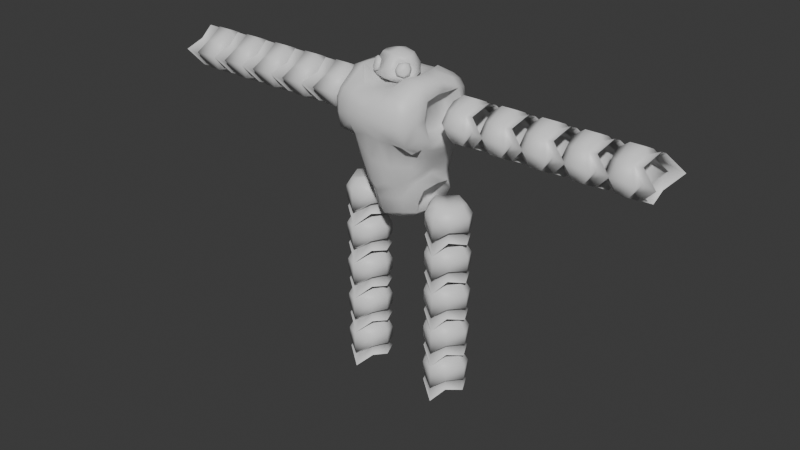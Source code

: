 # Source: Player.blend  (saved by Blender 4.2.66; exported with 4.5.12 LTS)
import bpy
from mathutils import Matrix  # noqa: F401  (used for matrix-valued properties, if any)

bpy.ops.wm.read_factory_settings(use_empty=True)
scene = bpy.context.scene
scene.name = 'Scene'

# ---- collections
col_collection = bpy.data.collections.new('Collection'); scene.collection.children.link(col_collection)

# ---- materials (node trees are filled in below, after node groups)
mat_material = bpy.data.materials.new('Material')
mat_material.alpha_threshold = 0.0
mat_material.roughness = 0.5
mat_material.line_color = (0.0, 0.0, 0.0, 1.0)

# ---- material node trees
mat_material.use_nodes = True; mat_material.node_tree.nodes.clear()
_N = mat_material.node_tree.nodes; _L = mat_material.node_tree.links
n0 = _N.new('ShaderNodeOutputMaterial'); n0.name = 'Material Output'; n0.location = (300, 300)
n1 = _N.new('ShaderNodeBsdfPrincipled'); n1.name = 'Principled BSDF'; n1.location = (10, 300)
n1.inputs[3].default_value = 1.45
_L.new(n1.outputs[0], n0.inputs[0])
n0.is_active_output = True

# ---- world
world_world = bpy.data.worlds.new('World'); scene.world = world_world
world_world.use_nodes = True; world_world.node_tree.nodes.clear()
_N = world_world.node_tree.nodes; _L = world_world.node_tree.links
n0 = _N.new('ShaderNodeOutputWorld'); n0.name = 'World Output'; n0.location = (300, 300)
n1 = _N.new('ShaderNodeBackground'); n1.name = 'Background'; n1.location = (10, 300)
n1.inputs[0].default_value = (0.05088, 0.05088, 0.05088, 1.0)
_L.new(n1.outputs[0], n0.inputs[0])
n0.is_active_output = True
world_world.color = (0.05088, 0.05088, 0.05088)
world_world.sun_shadow_jitter_overblur = 0.0

# ---- meshes
me_cube = bpy.data.meshes.new('Cube')
me_cube.from_pydata([(0.8231, 0.9482, 0.9828), (0.6908, 1.029, -1.549), (0.7424, -1.073, 0.8296), (0.82, 1.255, 0.7606), (0.9786, -0.9847, -0.2582), (1.017, 1.081, -0.1503), (0.0, 0.8164, -2.535), (0.2816, -0.8241, -1.374), (0.0, 0.998, 0.9638), (1.22, 0.1186, 0.8795), (1.188, 0.08518, -0.3198), (0.7489, 0.2367, -1.364), (0.0, -0.01963, -2.63), (1.027, 0.8549, -0.6374), (1.025, 1.196, 0.2384), (1.17, -0.5241, 0.2956), (1.002, 0.1159, 0.2598), (1.009, -1.059, 0.1647), (0.9405, 0.121, 0.6706), (0.9389, 0.1177, -0.1521), (0.8601, -1.153, 0.5344), (0.0, -1.351, 0.1943), (0.7056, -1.146, -0.09227), (0.0, -1.305, 0.5668), (0.0, -0.9214, -1.489), (0.6157, 1.08, -1.539), (0.0, 1.255, -5.153e-09), (0.8398, 1.26, 0.003208), (0.0, 1.185, -2.216), (0.0, 1.298, 0.7538), (0.474, 0.9778, 0.9832), (0.4373, 0.8596, -2.369), (0.4974, -0.00968, 0.9678), (0.424, -0.009294, -2.487), (0.4444, 1.264, 0.7602), (0.2575, 1.117, -2.197), (0.439, 1.287, -0.0005027), (1.16, -0.4315, 0.7317), (1.201, -0.3931, -0.2148), (0.0, -0.5742, -2.335), (0.0, -0.5119, 0.9609), (0.9492, -0.1558, -0.7913), (0.9181, -0.2765, 0.6399), (0.92, -0.2662, -0.1132), (0.4022, -0.3802, 0.9672), (0.3749, -0.3681, -2.285), (0.7871, 0.7773, -1.459), (1.223, 0.6233, 0.784), (1.268, 0.6007, -0.2448), (0.0, 0.336, -2.687), (0.0, 0.4466, 0.9404), (0.9238, 0.4951, 0.6361), (0.9222, 0.4952, -0.1247), (0.439, 0.3068, -2.533), (0.3537, 0.3235, 0.9662), (0.0, 0.0, 0.7933), (0.3418, 0.002702, 0.8203), (0.0, -0.2923, 0.8246), (0.281, -0.2324, 0.8138), (0.0, 0.2842, 0.8253), (0.2569, 0.2303, 0.8378), (0.6259, -0.7082, -0.4371), (0.9986, 0.08994, -0.8507), (0.533, -1.012, -0.2608), (0.0, -1.219, -0.08681), (0.8018, 1.13, -0.466), (0.0, 1.19, -0.4163), (0.4518, 1.166, -0.4048), (0.9145, -0.3283, -0.7496), (0.9958, 0.5393, -0.8353), (0.0, -1.325, 0.4044), (0.8318, -1.198, 0.2335), (0.0, 1.356, 0.3914), (0.8252, 1.354, 0.3978), (0.4253, 1.364, 0.3888), (0.9364, -0.2993, 0.2667), (1.296, 0.712, 0.2832), (0.9435, 0.5287, 0.2599), (0.0, 0.7134, 0.9966), (0.7086, 0.3583, 1.196), (0.3667, 0.6491, 1.011), (0.7993, 0.005012, 1.214), (0.3603, -0.821, 0.9295), (0.776, -0.3556, 1.222), (0.6417, -0.6012, 1.213), (0.6144, 0.6229, 1.199), (1.116, -0.6851, -0.141), (1.133, -0.8064, 0.2793), (1.093, -0.33, 1.101), (1.232, 0.8708, 0.3324), (1.181, 0.804, 0.7714), (1.113, 0.08747, 1.089), (1.224, 0.8319, -0.138), (1.149, 0.1081, -0.5759), (1.136, 0.4956, 1.074), (1.122, -0.7178, 0.6841), (1.152, 0.5343, -0.5567), (1.139, -0.3247, -0.5001), (1.103, -0.5398, -0.4035), (1.141, 0.7577, -0.4676), (1.109, 0.6465, 1.01), (1.012, -0.5229, 1.033), (0.9759, -0.9591, 0.7547), (1.025, -1.043, 0.5185), (1.042, 1.101, 0.6494), (1.017, 0.897, 0.9042), (0.0, -0.931, 0.9118), (0.0, -1.222, 0.73), (0.4185, -1.292, 0.1011), (0.4659, -1.282, 0.3568), (0.4774, -1.235, 0.5828), (0.4343, -1.129, 0.7995), (0.3311, -1.184, -0.1804), (0.7087, -0.2133, -1.47), (0.6153, -0.4169, -1.393), (0.7703, -0.5007, -0.6353), (1.052, -0.6722, -0.4433), (0.0, 1.193, -1.472), (0.3309, 1.188, -1.483), (0.9402, 0.2918, -1.574), (0.5912, 0.3135, -2.402), (0.7152, -0.1643, -1.981), (0.6203, 0.3217, -1.947), (0.6892, 0.3123, -1.643), (0.4646, 0.341, -2.217), (0.8311, -0.1113, -1.672), (0.605, -0.04831, -2.343), (0.6455, 0.01733, -1.667), (0.443, 0.05346, -2.192), (0.9416, 0.6725, -1.631), (0.7338, 0.7879, -2.266), (0.6867, 0.5937, -1.655), (0.4791, 0.6227, -2.185), (0.5559, 0.01367, -1.933), (0.8817, 0.8505, -1.905), (0.6, 0.6324, -1.922), (0.846, 0.9116, -1.151), (0.596, -0.6528, -0.9466), (0.7728, -0.3041, -1.136), (0.8571, 0.1731, -1.141), (0.443, -0.8828, -0.9003), (0.0, -1.072, -0.7838), (0.7179, 1.083, -1.057), (0.8776, 0.6741, -1.189), (0.2808, -1.014, -0.8195), (0.8462, -0.09042, -1.167), (0.7391, -0.4611, -0.966), (0.0, 1.192, -1.014), (0.3812, 1.18, -1.017), (0.4141, 0.9977, -2.299), (0.0, 1.024, -2.413), (0.0, -0.7512, -1.868), (0.3937, -0.424, -1.875), (0.0, -0.2969, -2.482), (0.3275, -0.1774, -2.466), (0.0, -0.8346, -1.648), (0.3995, -0.6829, -1.512)], [], [(61, 4, 22, 63), (145, 138, 114, 113), (38, 10, 19, 43), (136, 1, 25, 142), (14, 5, 27, 73), (108, 22, 71, 109), (44, 40, 106, 82), (44, 32, 56, 58), (47, 9, 18, 51), (129, 119, 123, 131), (69, 96, 93, 62), (19, 16, 75, 43), (77, 51, 18, 16), (4, 86, 87, 17), (15, 75, 42, 37), (76, 47, 51, 77), (109, 71, 20, 110), (102, 2, 20, 103), (74, 34, 3, 73), (67, 36, 27, 65), (149, 150, 28, 35), (30, 0, 3, 34), (8, 30, 34, 29), (124, 122, 133, 128), (66, 26, 36, 67), (72, 29, 34, 74), (110, 20, 2, 111), (49, 53, 33, 12), (47, 94, 91, 9), (37, 88, 101, 95), (20, 71, 17, 103), (153, 154, 45, 39), (9, 91, 88, 37), (9, 37, 42, 18), (16, 18, 42, 75), (32, 54, 60, 56), (139, 145, 113, 11), (62, 93, 97, 41), (3, 0, 105, 104), (6, 31, 53, 49), (10, 48, 52, 19), (13, 99, 96, 69), (126, 120, 124, 128), (14, 89, 92, 5), (30, 8, 78, 80), (60, 59, 55, 56), (56, 55, 57, 58), (40, 44, 58, 57), (54, 50, 59, 60), (136, 13, 69, 143), (146, 138, 68, 115), (28, 117, 118, 35), (135, 131, 123, 122), (143, 69, 62, 139), (5, 13, 65, 27), (137, 61, 63, 140), (41, 97, 98, 68), (26, 72, 74, 36), (36, 74, 73, 27), (4, 17, 71, 22), (48, 76, 77, 52), (38, 43, 75, 15), (52, 77, 16, 19), (73, 3, 104, 14), (79, 85, 80, 54), (81, 79, 54, 32), (83, 81, 32, 44), (80, 78, 50, 54), (82, 84, 83, 44), (101, 84, 2, 102), (85, 0, 30, 80), (90, 100, 94, 47), (93, 96, 48, 10), (88, 91, 81, 83), (95, 87, 15, 37), (89, 90, 47, 76), (96, 99, 92, 48), (87, 86, 38, 15), (92, 89, 76, 48), (91, 94, 79, 81), (97, 93, 10, 38), (99, 13, 5, 92), (100, 85, 79, 94), (84, 101, 88, 83), (103, 95, 101, 102), (87, 95, 103, 17), (23, 110, 111, 107), (104, 105, 100, 90), (14, 104, 90, 89), (105, 0, 85, 100), (70, 109, 110, 23), (21, 108, 109, 70), (2, 84, 82, 111), (106, 107, 111, 82), (144, 141, 24, 7), (112, 108, 21, 64), (63, 22, 108, 112), (140, 63, 112, 144), (86, 98, 97, 38), (115, 68, 98, 116), (61, 115, 116, 4), (137, 146, 115, 61), (4, 116, 98, 86), (45, 152, 151, 39), (142, 148, 67, 65), (148, 147, 66, 67), (121, 133, 127, 125), (134, 129, 131, 135), (119, 125, 127, 123), (122, 123, 127, 133), (120, 130, 132, 124), (130, 134, 135, 132), (126, 128, 133, 121), (132, 135, 122, 124), (11, 119, 129, 46), (113, 125, 119, 11), (46, 129, 134, 1), (118, 117, 147, 148), (25, 118, 148, 142), (140, 156, 114, 137), (156, 140, 144, 7), (112, 64, 141, 144), (46, 143, 139, 11), (114, 138, 146, 137), (1, 136, 143, 46), (62, 41, 145, 139), (13, 136, 142, 65), (41, 68, 138, 145), (120, 53, 31, 130), (134, 130, 31, 1), (33, 53, 120, 126), (31, 6, 150, 149), (25, 1, 31, 149), (35, 118, 25, 149), (121, 152, 45, 126), (151, 152, 156, 155), (12, 33, 154, 153), (45, 154, 33, 126), (121, 125, 113, 152), (114, 156, 152, 113), (155, 156, 7, 24)])
me_cube.polygons.foreach_set('use_smooth', [True] * 141)
_uv = me_cube.uv_layers.new(name='UVMap')
_uv.uv.foreach_set('vector', [0.4375, 0.75, 0.5, 0.75, 0.5, 0.75, 0.4375, 0.75, 0.4375, 0.6617, 0.4375, 0.6875, 0.4375, 0.6875, 0.4375, 0.6617, 0.5, 0.6875, 0.5, 0.625, 0.5, 0.625, 0.5, 0.6875, 0.4021, 0.5, 0.375, 0.5, 0.375, 0.5, 0.4021, 0.5, 0.5625, 0.5, 0.5, 0.5, 0.5, 0.5, 0.5625, 0.5, 0.25, 0.375, 0.5, 0.75, 0.5625, 0.75, 0.2812, 0.375, 0.6875, 0.6875, 0.75, 0.6875, 0.75, 0.7339, 0.6875, 0.7145, 0.6875, 0.6875, 0.6875, 0.625, 0.6875, 0.625, 0.6875, 0.6875, 0.625, 0.5625, 0.625, 0.625, 0.625, 0.625, 0.625, 0.5625, 0.625, 0.5625, 0.625, 0.625, 0.625, 0.625, 0.625, 0.5625, 0.4375, 0.5625, 0.477, 0.5625, 0.4755, 0.625, 0.4375, 0.625, 0.5, 0.625, 0.5625, 0.625, 0.5625, 0.6875, 0.5, 0.6875, 0.5625, 0.5625, 0.625, 0.5625, 0.625, 0.625, 0.5625, 0.625, 0.5, 0.75, 0.5, 0.7138, 0.5625, 0.7167, 0.5625, 0.75, 0.5625, 0.6875, 0.5625, 0.6875, 0.625, 0.6875, 0.625, 0.6875, 0.5625, 0.5625, 0.625, 0.5625, 0.625, 0.5625, 0.5625, 0.5625, 0.2812, 0.375, 0.5625, 0.75, 0.0, 0.0, 0.0, 0.0, 0.632, 0.7001, 0.6662, 0.6983, 0.0, 0.0, 0.0, 0.0, 0.5625, 0.4375, 0.625, 0.4375, 0.625, 0.5, 0.5625, 0.5, 0.4375, 0.4375, 0.5, 0.4375, 0.5, 0.5, 0.4375, 0.5, 0.3125, 0.5, 0.25, 0.5, 0.25, 0.5, 0.3125, 0.5, 0.6875, 0.5, 0.625, 0.5, 0.625, 0.5, 0.6875, 0.5, 0.75, 0.5, 0.6875, 0.5, 0.6875, 0.5, 0.75, 0.5, 0.5, 0.625, 0.5625, 0.625, 0.5625, 0.6875, 0.5, 0.6875, 0.4375, 0.375, 0.5, 0.375, 0.5, 0.4375, 0.4375, 0.4375, 0.5625, 0.375, 0.625, 0.375, 0.625, 0.4375, 0.5625, 0.4375, 0.0, 0.0, 0.0, 0.0, 0.6662, 0.6983, 0.3331, 0.3491, 0.25, 0.5625, 0.3125, 0.5625, 0.3125, 0.625, 0.25, 0.625, 0.625, 0.5625, 0.6437, 0.5625, 0.6367, 0.625, 0.625, 0.625, 0.625, 0.6875, 0.6379, 0.6875, 0.632, 0.7001, 0.625, 0.7152, 0.0, 0.0, 0.5625, 0.75, 0.5625, 0.75, 0.0, 0.0, 0.25, 0.6562, 0.3125, 0.6562, 0.3125, 0.6875, 0.25, 0.6875, 0.625, 0.625, 0.6367, 0.625, 0.6379, 0.6875, 0.625, 0.6875, 0.625, 0.625, 0.625, 0.6875, 0.625, 0.6875, 0.625, 0.625, 0.5625, 0.625, 0.625, 0.625, 0.625, 0.6875, 0.5625, 0.6875, 0.6875, 0.625, 0.6875, 0.5625, 0.6875, 0.5625, 0.6875, 0.625, 0.4021, 0.625, 0.4375, 0.6617, 0.4375, 0.6617, 0.375, 0.625, 0.4375, 0.625, 0.4755, 0.625, 0.4753, 0.6875, 0.4375, 0.6617, 0.625, 0.5, 0.625, 0.5, 0.6301, 0.5393, 0.625, 0.5302, 0.25, 0.5, 0.3125, 0.5, 0.3125, 0.5625, 0.25, 0.5625, 0.5, 0.625, 0.5, 0.5625, 0.5, 0.5625, 0.5, 0.625, 0.4375, 0.5, 0.4881, 0.5482, 0.477, 0.5625, 0.4375, 0.5625, 0.5, 0.6875, 0.5, 0.625, 0.5, 0.625, 0.5, 0.6875, 0.5625, 0.5, 0.5625, 0.5313, 0.5, 0.5329, 0.5, 0.5, 0.6875, 0.5, 0.75, 0.5, 0.75, 0.5329, 0.6875, 0.533, 0.6875, 0.5625, 0.75, 0.5625, 0.75, 0.625, 0.6875, 0.625, 0.6875, 0.625, 0.75, 0.625, 0.75, 0.6875, 0.6875, 0.6875, 0.75, 0.6875, 0.6875, 0.6875, 0.6875, 0.6875, 0.75, 0.6875, 0.6875, 0.5625, 0.75, 0.5625, 0.75, 0.5625, 0.6875, 0.5625, 0.4021, 0.5, 0.4375, 0.5, 0.4375, 0.5625, 0.4021, 0.5625, 0.4198, 0.7187, 0.4375, 0.6875, 0.4375, 0.6875, 0.4375, 0.7187, 0.375, 0.375, 0.4239, 0.375, 0.4227, 0.4375, 0.375, 0.4375, 0.5625, 0.5625, 0.625, 0.5625, 0.625, 0.625, 0.5625, 0.625, 0.4021, 0.5625, 0.4375, 0.5625, 0.4375, 0.625, 0.4021, 0.625, 0.5, 0.5, 0.4375, 0.5, 0.4375, 0.5, 0.5, 0.5, 0.4021, 0.75, 0.4375, 0.75, 0.4375, 0.75, 0.4021, 0.75, 0.4375, 0.6617, 0.4753, 0.6875, 0.0, 0.0, 0.4375, 0.6875, 0.5, 0.375, 0.5625, 0.375, 0.5625, 0.4375, 0.5, 0.4375, 0.5, 0.4375, 0.5625, 0.4375, 0.5625, 0.5, 0.5, 0.5, 0.5, 0.75, 0.5625, 0.75, 0.5625, 0.75, 0.5, 0.75, 0.5, 0.5625, 0.5625, 0.5625, 0.5625, 0.5625, 0.5, 0.5625, 0.5, 0.6875, 0.5, 0.6875, 0.5625, 0.6875, 0.5625, 0.6875, 0.5, 0.5625, 0.5625, 0.5625, 0.5625, 0.625, 0.5, 0.625, 0.5625, 0.5, 0.625, 0.5, 0.625, 0.5302, 0.5625, 0.5, 0.6556, 0.5625, 0.6721, 0.5473, 0.6875, 0.533, 0.6875, 0.5625, 0.6486, 0.625, 0.6556, 0.5625, 0.6875, 0.5625, 0.6875, 0.625, 0.6521, 0.6875, 0.6486, 0.625, 0.6875, 0.625, 0.6875, 0.6875, 0.6875, 0.533, 0.75, 0.5329, 0.75, 0.5625, 0.6875, 0.5625, 0.6875, 0.7145, 0.6662, 0.6983, 0.6521, 0.6875, 0.6875, 0.6875, 0.632, 0.7001, 0.6662, 0.6983, 0.6662, 0.6983, 0.632, 0.7001, 0.6721, 0.5473, 0.625, 0.5, 0.6875, 0.5, 0.6875, 0.533, 0.625, 0.5316, 0.6348, 0.5479, 0.6437, 0.5625, 0.625, 0.5625, 0.4755, 0.625, 0.477, 0.5625, 0.5, 0.5625, 0.5, 0.625, 0.6379, 0.6875, 0.6367, 0.625, 0.6486, 0.625, 0.6521, 0.6875, 0.625, 0.7152, 0.5625, 0.7167, 0.5625, 0.6875, 0.625, 0.6875, 0.5625, 0.5313, 0.625, 0.5316, 0.625, 0.5625, 0.5625, 0.5625, 0.477, 0.5625, 0.4881, 0.5482, 0.5, 0.5329, 0.5, 0.5625, 0.5625, 0.7167, 0.5, 0.7138, 0.5, 0.6875, 0.5625, 0.6875, 0.5, 0.5329, 0.5625, 0.5313, 0.5625, 0.5625, 0.5, 0.5625, 0.6367, 0.625, 0.6437, 0.5625, 0.6556, 0.5625, 0.6486, 0.625, 0.4753, 0.6875, 0.4755, 0.625, 0.5, 0.625, 0.5, 0.6875, 0.4881, 0.5482, 0.4375, 0.5, 0.5, 0.5, 0.5, 0.5329, 0.6348, 0.5479, 0.6721, 0.5473, 0.6556, 0.5625, 0.6437, 0.5625, 0.6662, 0.6983, 0.632, 0.7001, 0.6379, 0.6875, 0.6521, 0.6875, 0.0, 0.0, 0.625, 0.7152, 0.632, 0.7001, 0.632, 0.7001, 0.5625, 0.7167, 0.625, 0.7152, 0.0, 0.0, 0.5625, 0.75, 0.0, 0.0, 0.0, 0.0, 0.3331, 0.3491, 0.0, 0.0, 0.625, 0.5302, 0.6301, 0.5393, 0.6348, 0.5479, 0.625, 0.5316, 0.5625, 0.5, 0.625, 0.5302, 0.625, 0.5316, 0.5625, 0.5313, 0.6301, 0.5393, 0.625, 0.5, 0.6721, 0.5473, 0.6348, 0.5479, 0.0, 0.0, 0.2812, 0.375, 0.0, 0.0, 0.0, 0.0, 0.0, 0.0, 0.25, 0.375, 0.2812, 0.375, 0.0, 0.0, 0.6662, 0.6983, 0.6662, 0.6983, 0.6875, 0.7145, 0.3331, 0.3491, 0.75, 0.7339, 0.0, 0.0, 0.3331, 0.3491, 0.6875, 0.7145, 0.0, 0.0, 0.0, 0.0, 0.0, 0.0, 0.0, 0.0, 0.0, 0.0, 0.25, 0.375, 0.0, 0.0, 0.0, 0.0, 0.4375, 0.75, 0.5, 0.75, 0.25, 0.375, 0.0, 0.0, 0.4021, 0.75, 0.4375, 0.75, 0.0, 0.0, 0.0, 0.0, 0.5, 0.7138, 0.0, 0.0, 0.4753, 0.6875, 0.5, 0.6875, 0.4375, 0.7187, 0.4375, 0.6875, 0.0, 0.0, 0.25, 0.375, 0.4375, 0.75, 0.4375, 0.7187, 0.25, 0.375, 0.5, 0.75, 0.4021, 0.75, 0.4198, 0.7187, 0.4375, 0.7187, 0.4375, 0.75, 0.5, 0.75, 0.25, 0.375, 0.0, 0.0, 0.5, 0.7138, 0.3125, 0.6875, 0.3433, 0.7183, 0.1353, 0.3721, 0.25, 0.6875, 0.4021, 0.5, 0.4291, 0.4375, 0.4375, 0.4375, 0.4375, 0.5, 0.4291, 0.4375, 0.4298, 0.375, 0.4375, 0.375, 0.4375, 0.4375, 0.5625, 0.6875, 0.5625, 0.6875, 0.625, 0.6875, 0.625, 0.6875, 0.5625, 0.5625, 0.625, 0.5625, 0.625, 0.5625, 0.5625, 0.5625, 0.625, 0.625, 0.625, 0.6875, 0.625, 0.6875, 0.625, 0.625, 0.5625, 0.625, 0.625, 0.625, 0.625, 0.6875, 0.5625, 0.6875, 0.5, 0.625, 0.5, 0.5625, 0.5, 0.5625, 0.5, 0.625, 0.5, 0.5625, 0.5625, 0.5625, 0.5625, 0.5625, 0.5, 0.5625, 0.5, 0.6875, 0.5, 0.6875, 0.5625, 0.6875, 0.5625, 0.6875, 0.5, 0.5625, 0.5625, 0.5625, 0.5625, 0.625, 0.5, 0.625, 0.375, 0.625, 0.625, 0.625, 0.625, 0.5625, 0.375, 0.5625, 0.4375, 0.6617, 0.625, 0.6875, 0.625, 0.625, 0.375, 0.625, 0.375, 0.5625, 0.625, 0.5625, 0.5625, 0.5625, 0.375, 0.5, 0.4227, 0.4375, 0.4239, 0.375, 0.4298, 0.375, 0.4291, 0.4375, 0.375, 0.5, 0.4227, 0.4375, 0.4291, 0.4375, 0.4021, 0.5, 0.4021, 0.75, 0.3667, 0.7417, 0.4375, 0.6875, 0.4021, 0.75, 0.3667, 0.7417, 0.4021, 0.75, 0.0, 0.0, 0.0, 0.0, 0.0, 0.0, 0.0, 0.0, 0.0, 0.0, 0.0, 0.0, 0.375, 0.5625, 0.4021, 0.5625, 0.4021, 0.625, 0.375, 0.625, 0.4375, 0.6875, 0.4375, 0.6875, 0.4198, 0.7187, 0.4021, 0.75, 0.375, 0.5, 0.4021, 0.5, 0.4021, 0.5625, 0.375, 0.5625, 0.4375, 0.625, 0.4375, 0.6617, 0.4375, 0.6617, 0.4021, 0.625, 0.4375, 0.5, 0.4021, 0.5, 0.4021, 0.5, 0.4375, 0.5, 0.4375, 0.6617, 0.4375, 0.6875, 0.4375, 0.6875, 0.4375, 0.6617, 0.5, 0.625, 0.3125, 0.5625, 0.3125, 0.5, 0.5, 0.5625, 0.5625, 0.5625, 0.5, 0.5625, 0.0, 0.0, 0.375, 0.5, 0.3125, 0.625, 0.3125, 0.5625, 0.5, 0.625, 0.5, 0.6875, 0.3125, 0.5, 0.25, 0.5, 0.25, 0.5, 0.3125, 0.5, 0.375, 0.5, 0.375, 0.5, 0.3125, 0.5, 0.3125, 0.5, 0.375, 0.4375, 0.4227, 0.4375, 0.375, 0.5, 0.3125, 0.5, 0.5625, 0.6875, 0.3433, 0.7183, 0.3125, 0.6875, 0.5, 0.6875, 0.1353, 0.3721, 0.3433, 0.7183, 0.3667, 0.7417, 0.08124, 0.2234, 0.25, 0.625, 0.3125, 0.625, 0.3125, 0.6562, 0.25, 0.6562, 0.3125, 0.6875, 0.3125, 0.6562, 0.3125, 0.625, 0.5, 0.6875, 0.5625, 0.6875, 0.625, 0.6875, 0.4375, 0.6617, 0.3433, 0.7183, 0.4375, 0.6875, 0.3667, 0.7417, 0.3433, 0.7183, 0.4375, 0.6617, 0.08124, 0.2234, 0.3667, 0.7417, 0.0, 0.0, 0.0, 0.0])
me_cube.materials.append(mat_material)
me_cube.use_mirror_vertex_groups = False
me_cube.update()
me_cube_001 = bpy.data.meshes.new('Cube.001')
me_cube_001.from_pydata([(1.748, 0.1186, 0.8795), (1.716, 0.08518, -0.3198), (1.698, -0.5241, 0.2956), (1.53, 0.1159, 0.2598), (1.468, 0.121, 0.6706), (1.467, 0.1177, -0.1521), (1.741, -0.3322, 0.6446), (1.775, -0.301, -0.1258), (1.545, -0.206, 0.5699), (1.546, -0.1977, -0.04311), (1.793, 0.5264, 0.6872), (1.829, 0.508, -0.1502), (1.549, 0.422, 0.5668), (1.548, 0.4221, -0.05245), (1.464, -0.2993, 0.2667), (1.823, 0.712, 0.2832), (1.471, 0.5287, 0.2599), (2.105, 0.1186, 0.8795), (2.073, 0.08518, -0.3198), (2.31, -0.5241, 0.2956), (2.032, -0.3322, 0.6446), (2.066, -0.301, -0.1258), (2.084, 0.5264, 0.6872), (2.12, 0.508, -0.1502), (2.422, 0.712, 0.2832), (2.153, 0.1133, 0.7166), (2.13, 0.08887, -0.1599), (2.371, -0.3564, 0.2898), (2.084, -0.216, 0.5444), (2.109, -0.1932, -0.01865), (2.122, 0.4115, 0.5756), (2.149, 0.3981, -0.03648), (2.45, 0.547, 0.2808), (2.455, 0.1179, 0.8583), (2.424, 0.08566, -0.299), (2.736, -0.5023, 0.2948), (2.319, -0.3171, 0.6316), (2.351, -0.287, -0.1119), (2.368, 0.5115, 0.6727), (2.403, 0.4937, -0.1354), (2.769, 0.6905, 0.2828)], [], [(7, 1, 5, 9), (10, 0, 4, 12), (5, 3, 14, 9), (16, 12, 4, 3), (2, 14, 8, 6), (15, 10, 12, 16), (0, 6, 8, 4), (3, 4, 8, 14), (1, 11, 13, 5), (11, 15, 16, 13), (7, 9, 14, 2), (13, 16, 3, 5), (11, 1, 18, 23), (6, 0, 17, 20), (2, 6, 20, 19), (10, 15, 24, 22), (15, 11, 23, 24), (1, 7, 21, 18), (0, 10, 22, 17), (7, 2, 19, 21), (22, 24, 32, 30), (20, 17, 25, 28), (19, 20, 28, 27), (17, 22, 30, 25), (24, 23, 31, 32), (18, 21, 29, 26), (21, 19, 27, 29), (23, 18, 26, 31), (31, 26, 34, 39), (30, 32, 40, 38), (28, 25, 33, 36), (27, 28, 36, 35), (25, 30, 38, 33), (32, 31, 39, 40), (26, 29, 37, 34), (29, 27, 35, 37)])
me_cube_001.polygons.foreach_set('use_smooth', [True] * 36)
_uv = me_cube_001.uv_layers.new(name='UVMap')
_uv.uv.foreach_set('vector', [0.5, 0.6875, 0.5, 0.625, 0.5, 0.625, 0.5, 0.6875, 0.625, 0.5625, 0.625, 0.625, 0.625, 0.625, 0.625, 0.5625, 0.5, 0.625, 0.5625, 0.625, 0.5625, 0.6875, 0.5, 0.6875, 0.5625, 0.5625, 0.625, 0.5625, 0.625, 0.625, 0.5625, 0.625, 0.5625, 0.6875, 0.5625, 0.6875, 0.625, 0.6875, 0.625, 0.6875, 0.5625, 0.5625, 0.625, 0.5625, 0.625, 0.5625, 0.5625, 0.5625, 0.625, 0.625, 0.625, 0.6875, 0.625, 0.6875, 0.625, 0.625, 0.5625, 0.625, 0.625, 0.625, 0.625, 0.6875, 0.5625, 0.6875, 0.5, 0.625, 0.5, 0.5625, 0.5, 0.5625, 0.5, 0.625, 0.5, 0.5625, 0.5625, 0.5625, 0.5625, 0.5625, 0.5, 0.5625, 0.5, 0.6875, 0.5, 0.6875, 0.5625, 0.6875, 0.5625, 0.6875, 0.5, 0.5625, 0.5625, 0.5625, 0.5625, 0.625, 0.5, 0.625, 0.5, 0.5625, 0.5, 0.625, 0.5, 0.625, 0.5, 0.5625, 0.625, 0.6875, 0.625, 0.625, 0.625, 0.625, 0.625, 0.6875, 0.5625, 0.6875, 0.625, 0.6875, 0.625, 0.6875, 0.5625, 0.6875, 0.625, 0.5625, 0.5625, 0.5625, 0.5625, 0.5625, 0.625, 0.5625, 0.5625, 0.5625, 0.5, 0.5625, 0.5, 0.5625, 0.5625, 0.5625, 0.5, 0.625, 0.5, 0.6875, 0.5, 0.6875, 0.5, 0.625, 0.625, 0.625, 0.625, 0.5625, 0.625, 0.5625, 0.625, 0.625, 0.5, 0.6875, 0.5625, 0.6875, 0.5625, 0.6875, 0.5, 0.6875, 0.625, 0.5625, 0.5625, 0.5625, 0.5625, 0.5625, 0.625, 0.5625, 0.625, 0.6875, 0.625, 0.625, 0.625, 0.625, 0.625, 0.6875, 0.5625, 0.6875, 0.625, 0.6875, 0.625, 0.6875, 0.5625, 0.6875, 0.625, 0.625, 0.625, 0.5625, 0.625, 0.5625, 0.625, 0.625, 0.5625, 0.5625, 0.5, 0.5625, 0.5, 0.5625, 0.5625, 0.5625, 0.5, 0.625, 0.5, 0.6875, 0.5, 0.6875, 0.5, 0.625, 0.5, 0.6875, 0.5625, 0.6875, 0.5625, 0.6875, 0.5, 0.6875, 0.5, 0.5625, 0.5, 0.625, 0.5, 0.625, 0.5, 0.5625, 0.5, 0.5625, 0.5, 0.625, 0.5, 0.625, 0.5, 0.5625, 0.625, 0.5625, 0.5625, 0.5625, 0.5625, 0.5625, 0.625, 0.5625, 0.625, 0.6875, 0.625, 0.625, 0.625, 0.625, 0.625, 0.6875, 0.5625, 0.6875, 0.625, 0.6875, 0.625, 0.6875, 0.5625, 0.6875, 0.625, 0.625, 0.625, 0.5625, 0.625, 0.5625, 0.625, 0.625, 0.5625, 0.5625, 0.5, 0.5625, 0.5, 0.5625, 0.5625, 0.5625, 0.5, 0.625, 0.5, 0.6875, 0.5, 0.6875, 0.5, 0.625, 0.5, 0.6875, 0.5625, 0.6875, 0.5625, 0.6875, 0.5, 0.6875])
me_cube_001.materials.append(mat_material)
me_cube_001.use_mirror_vertex_groups = False
me_cube_001.update()
me_cube_002 = bpy.data.meshes.new('Cube.002')
me_cube_002.from_pydata([(0.4974, -0.00968, 1.35), (0.0, -0.5119, 1.342), (0.4022, -0.3802, 1.348), (0.0, 0.4466, 1.325), (0.3537, 0.3235, 1.35), (0.0, 0.0, 1.185), (0.3418, 0.002702, 1.202), (0.0, -0.2923, 1.209), (0.281, -0.2324, 1.194), (0.0, 0.2842, 1.21), (0.2569, 0.2303, 1.22), (0.3783, -0.01771, 1.851), (0.0, -0.2774, 1.892), (0.329, -0.2093, 1.845), (0.0, 0.2183, 1.905), (0.304, 0.1546, 1.866), (0.0, 0.0, 1.959), (0.0, -0.5101, 1.572), (0.2378, -0.3715, 1.701), (0.3609, 0.3222, 1.585), (0.0, 0.4449, 1.568), (0.5041, -0.009743, 1.581), (0.2116, -0.4576, 1.567), (0.3615, -0.2856, 1.737), (0.4739, -0.1841, 1.577), (0.4061, -0.3844, 1.391), (0.2609, -0.4568, 1.436), (0.4684, -0.2381, 1.445), (0.4241, -0.1969, 1.706), (0.1976, -0.2887, 1.637), (0.1787, -0.3512, 1.539), (0.2874, -0.2264, 1.663), (0.369, -0.1528, 1.546), (0.3198, -0.2981, 1.412), (0.2144, -0.3506, 1.444), (0.365, -0.1919, 1.45), (0.3328, -0.1621, 1.64), (0.3022, -0.2592, 1.548)], [], [(2, 0, 6, 8), (0, 4, 10, 6), (10, 9, 5, 6), (6, 5, 7, 8), (1, 2, 8, 7), (4, 3, 9, 10), (20, 19, 15, 14), (0, 27, 24, 21), (19, 21, 11, 15), (11, 13, 12, 16), (16, 14, 15, 11), (4, 0, 21, 19), (23, 18, 12, 13), (3, 4, 19, 20), (21, 24, 28, 11), (23, 28, 36, 31), (2, 1, 26, 25), (12, 18, 22, 17), (26, 1, 17, 22), (27, 0, 2, 25), (11, 28, 23, 13), (30, 37, 33, 34), (18, 23, 31, 29), (25, 26, 34, 33), (27, 25, 33, 35), (33, 37, 32, 35), (37, 30, 29, 31), (32, 37, 31, 36), (22, 18, 29, 30), (24, 27, 35, 32), (28, 24, 32, 36), (26, 22, 30, 34)])
me_cube_002.polygons.foreach_set('use_smooth', [True] * 32)
_uv = me_cube_002.uv_layers.new(name='UVMap')
_uv.uv.foreach_set('vector', [0.6875, 0.6875, 0.6875, 0.625, 0.6875, 0.625, 0.6875, 0.6875, 0.6875, 0.625, 0.6875, 0.5625, 0.6875, 0.5625, 0.6875, 0.625, 0.6875, 0.5625, 0.75, 0.5625, 0.75, 0.625, 0.6875, 0.625, 0.6875, 0.625, 0.75, 0.625, 0.75, 0.6875, 0.6875, 0.6875, 0.75, 0.6875, 0.6875, 0.6875, 0.6875, 0.6875, 0.75, 0.6875, 0.6875, 0.5625, 0.75, 0.5625, 0.75, 0.5625, 0.6875, 0.5625, 0.75, 0.5625, 0.6875, 0.5625, 0.6875, 0.5625, 0.75, 0.5625, 0.6875, 0.625, 0.6875, 0.6747, 0.6875, 0.6644, 0.6875, 0.625, 0.6875, 0.5625, 0.6875, 0.625, 0.6875, 0.625, 0.6875, 0.5625, 0.6875, 0.625, 0.6875, 0.6875, 0.75, 0.6875, 0.75, 0.6177, 0.75, 0.6177, 0.75, 0.5625, 0.6875, 0.5625, 0.6875, 0.625, 0.6875, 0.5625, 0.6875, 0.625, 0.6875, 0.625, 0.6875, 0.5625, 0.6875, 0.6875, 0.6989, 0.6875, 0.75, 0.6875, 0.6875, 0.6875, 0.75, 0.5625, 0.6875, 0.5625, 0.6875, 0.5625, 0.75, 0.5625, 0.6875, 0.625, 0.6875, 0.6644, 0.6875, 0.6766, 0.6875, 0.625, 0.6875, 0.6875, 0.6875, 0.6766, 0.6875, 0.6766, 0.6875, 0.6875, 0.6875, 0.6875, 0.75, 0.6875, 0.6982, 0.6875, 0.6875, 0.6875, 0.75, 0.6875, 0.6989, 0.6875, 0.708, 0.6875, 0.75, 0.6875, 0.6982, 0.6875, 0.75, 0.6875, 0.75, 0.6875, 0.708, 0.6875, 0.6875, 0.6747, 0.6875, 0.625, 0.6875, 0.6875, 0.6875, 0.6875, 0.6875, 0.625, 0.6875, 0.6766, 0.6875, 0.6875, 0.6875, 0.6875, 0.708, 0.6875, 0.6875, 0.6875, 0.6875, 0.6875, 0.6982, 0.6875, 0.6989, 0.6875, 0.6875, 0.6875, 0.6875, 0.6875, 0.6989, 0.6875, 0.6875, 0.6875, 0.6982, 0.6875, 0.6982, 0.6875, 0.6875, 0.6875, 0.6875, 0.6747, 0.6875, 0.6875, 0.6875, 0.6875, 0.6875, 0.6747, 0.6875, 0.6875, 0.6875, 0.6875, 0.6875, 0.6644, 0.6875, 0.6747, 0.6875, 0.6875, 0.708, 0.6875, 0.6989, 0.6875, 0.6875, 0.6875, 0.6875, 0.6644, 0.6875, 0.6875, 0.6875, 0.6875, 0.6875, 0.6766, 0.708, 0.6875, 0.6989, 0.6875, 0.6989, 0.6875, 0.708, 0.6875, 0.6875, 0.6644, 0.6875, 0.6747, 0.6875, 0.6747, 0.6875, 0.6644, 0.6875, 0.6766, 0.6875, 0.6644, 0.6875, 0.6644, 0.6875, 0.6766, 0.6982, 0.6875, 0.708, 0.6875, 0.708, 0.6875, 0.6982, 0.6875])
me_cube_002.materials.append(mat_material)
me_cube_002.use_mirror_vertex_groups = False
me_cube_002.update()
me_cube_003 = bpy.data.meshes.new('Cube.003')
me_cube_003.from_pydata([(1.865, 0.1603, 0.2408), (0.6674, 0.127, 0.3043), (1.283, -0.4823, 0.3062), (1.252, 0.1577, 0.475), (1.664, 0.1628, 0.5255), (0.8417, 0.1594, 0.5491), (1.631, -0.2905, 0.2533), (0.8598, -0.2592, 0.2401), (1.561, -0.1642, 0.4519), (0.9486, -0.1559, 0.4667), (1.672, 0.5682, 0.2006), (0.834, 0.5498, 0.1866), (1.558, 0.4638, 0.4473), (0.9392, 0.4639, 0.4652), (1.261, -0.2576, 0.5404), (1.267, 0.7538, 0.1808), (1.253, 0.5705, 0.5334), (1.856, 0.1603, -0.1163), (0.6579, 0.127, -0.05283), (1.267, -0.4823, -0.3055), (1.623, -0.2905, -0.03741), (0.8521, -0.2592, -0.05053), (1.664, 0.5682, -0.09006), (0.8262, 0.5498, -0.1041), (1.251, 0.7538, -0.4174), (1.692, 0.155, -0.16), (0.8162, 0.1306, -0.1136), (1.259, -0.3146, -0.3668), (1.522, -0.1743, -0.08698), (0.958, -0.1514, -0.09657), (1.552, 0.4533, -0.1255), (0.9391, 0.4398, -0.1357), (1.248, 0.5888, -0.4449), (1.825, 0.1597, -0.4654), (0.6693, 0.1274, -0.4042), (1.255, -0.4605, -0.7315), (1.602, -0.2754, -0.3234), (0.8584, -0.2452, -0.3361), (1.642, 0.5532, -0.3742), (0.8334, 0.5355, -0.3878), (1.242, 0.7323, -0.7644)], [], [(7, 1, 5, 9), (10, 0, 4, 12), (5, 3, 14, 9), (16, 12, 4, 3), (2, 14, 8, 6), (15, 10, 12, 16), (0, 6, 8, 4), (3, 4, 8, 14), (1, 11, 13, 5), (11, 15, 16, 13), (7, 9, 14, 2), (13, 16, 3, 5), (11, 1, 18, 23), (6, 0, 17, 20), (2, 6, 20, 19), (10, 15, 24, 22), (15, 11, 23, 24), (1, 7, 21, 18), (0, 10, 22, 17), (7, 2, 19, 21), (22, 24, 32, 30), (20, 17, 25, 28), (19, 20, 28, 27), (17, 22, 30, 25), (24, 23, 31, 32), (18, 21, 29, 26), (21, 19, 27, 29), (23, 18, 26, 31), (31, 26, 34, 39), (30, 32, 40, 38), (28, 25, 33, 36), (27, 28, 36, 35), (25, 30, 38, 33), (32, 31, 39, 40), (26, 29, 37, 34), (29, 27, 35, 37)])
me_cube_003.polygons.foreach_set('use_smooth', [True] * 36)
_uv = me_cube_003.uv_layers.new(name='UVMap')
_uv.uv.foreach_set('vector', [0.5, 0.6875, 0.5, 0.625, 0.5, 0.625, 0.5, 0.6875, 0.625, 0.5625, 0.625, 0.625, 0.625, 0.625, 0.625, 0.5625, 0.5, 0.625, 0.5625, 0.625, 0.5625, 0.6875, 0.5, 0.6875, 0.5625, 0.5625, 0.625, 0.5625, 0.625, 0.625, 0.5625, 0.625, 0.5625, 0.6875, 0.5625, 0.6875, 0.625, 0.6875, 0.625, 0.6875, 0.5625, 0.5625, 0.625, 0.5625, 0.625, 0.5625, 0.5625, 0.5625, 0.625, 0.625, 0.625, 0.6875, 0.625, 0.6875, 0.625, 0.625, 0.5625, 0.625, 0.625, 0.625, 0.625, 0.6875, 0.5625, 0.6875, 0.5, 0.625, 0.5, 0.5625, 0.5, 0.5625, 0.5, 0.625, 0.5, 0.5625, 0.5625, 0.5625, 0.5625, 0.5625, 0.5, 0.5625, 0.5, 0.6875, 0.5, 0.6875, 0.5625, 0.6875, 0.5625, 0.6875, 0.5, 0.5625, 0.5625, 0.5625, 0.5625, 0.625, 0.5, 0.625, 0.5, 0.5625, 0.5, 0.625, 0.5, 0.625, 0.5, 0.5625, 0.625, 0.6875, 0.625, 0.625, 0.625, 0.625, 0.625, 0.6875, 0.5625, 0.6875, 0.625, 0.6875, 0.625, 0.6875, 0.5625, 0.6875, 0.625, 0.5625, 0.5625, 0.5625, 0.5625, 0.5625, 0.625, 0.5625, 0.5625, 0.5625, 0.5, 0.5625, 0.5, 0.5625, 0.5625, 0.5625, 0.5, 0.625, 0.5, 0.6875, 0.5, 0.6875, 0.5, 0.625, 0.625, 0.625, 0.625, 0.5625, 0.625, 0.5625, 0.625, 0.625, 0.5, 0.6875, 0.5625, 0.6875, 0.5625, 0.6875, 0.5, 0.6875, 0.625, 0.5625, 0.5625, 0.5625, 0.5625, 0.5625, 0.625, 0.5625, 0.625, 0.6875, 0.625, 0.625, 0.625, 0.625, 0.625, 0.6875, 0.5625, 0.6875, 0.625, 0.6875, 0.625, 0.6875, 0.5625, 0.6875, 0.625, 0.625, 0.625, 0.5625, 0.625, 0.5625, 0.625, 0.625, 0.5625, 0.5625, 0.5, 0.5625, 0.5, 0.5625, 0.5625, 0.5625, 0.5, 0.625, 0.5, 0.6875, 0.5, 0.6875, 0.5, 0.625, 0.5, 0.6875, 0.5625, 0.6875, 0.5625, 0.6875, 0.5, 0.6875, 0.5, 0.5625, 0.5, 0.625, 0.5, 0.625, 0.5, 0.5625, 0.5, 0.5625, 0.5, 0.625, 0.5, 0.625, 0.5, 0.5625, 0.625, 0.5625, 0.5625, 0.5625, 0.5625, 0.5625, 0.625, 0.5625, 0.625, 0.6875, 0.625, 0.625, 0.625, 0.625, 0.625, 0.6875, 0.5625, 0.6875, 0.625, 0.6875, 0.625, 0.6875, 0.5625, 0.6875, 0.625, 0.625, 0.625, 0.5625, 0.625, 0.5625, 0.625, 0.625, 0.5625, 0.5625, 0.5, 0.5625, 0.5, 0.5625, 0.5625, 0.5625, 0.5, 0.625, 0.5, 0.6875, 0.5, 0.6875, 0.5, 0.625, 0.5, 0.6875, 0.5625, 0.6875, 0.5625, 0.6875, 0.5, 0.6875])
me_cube_003.materials.append(mat_material)
me_cube_003.use_mirror_vertex_groups = False
me_cube_003.update()
me_cube_004 = bpy.data.meshes.new('Cube.004')
me_cube_004.from_pydata([(0.2739, -0.3842, 1.712), (0.2478, -0.4703, 1.578), (0.3976, -0.2982, 1.748), (0.51, -0.1968, 1.587), (0.4422, -0.3971, 1.402), (0.297, -0.4694, 1.447), (0.5046, -0.2508, 1.455), (0.4602, -0.2096, 1.717), (0.2338, -0.3014, 1.648), (0.2148, -0.3639, 1.55), (0.3235, -0.239, 1.673), (0.4051, -0.1654, 1.557), (0.3559, -0.3108, 1.423), (0.2505, -0.3633, 1.455), (0.4011, -0.2046, 1.461), (0.3689, -0.1747, 1.651), (0.3383, -0.2718, 1.559), (0.3506, -0.4068, 1.685), (0.3333, -0.464, 1.596), (0.4327, -0.3498, 1.709), (0.5073, -0.2825, 1.602), (0.4623, -0.4154, 1.479), (0.366, -0.4634, 1.509), (0.5037, -0.3183, 1.515), (0.4743, -0.291, 1.688), (0.4465, -0.3803, 1.602)], [], [(2, 7, 15, 10), (9, 16, 12, 13), (0, 2, 10, 8), (4, 5, 13, 12), (6, 4, 12, 14), (12, 16, 11, 14), (16, 9, 8, 10), (11, 16, 10, 15), (1, 0, 8, 9), (3, 6, 14, 11), (7, 3, 11, 15), (5, 1, 9, 13), (6, 3, 20, 23), (3, 7, 24, 20), (1, 5, 22, 18), (5, 4, 21, 22), (7, 2, 19, 24), (4, 6, 23, 21), (2, 0, 17, 19), (0, 1, 18, 17), (21, 23, 20, 25), (19, 17, 18, 25), (25, 18, 22, 21), (25, 20, 24, 19)])
me_cube_004.polygons.foreach_set('use_smooth', [True] * 24)
_uv = me_cube_004.uv_layers.new(name='UVMap')
_uv.uv.foreach_set('vector', [0.6875, 0.6875, 0.6875, 0.6766, 0.6875, 0.6766, 0.6875, 0.6875, 0.708, 0.6875, 0.6875, 0.6875, 0.6875, 0.6875, 0.6982, 0.6875, 0.6989, 0.6875, 0.6875, 0.6875, 0.6875, 0.6875, 0.6989, 0.6875, 0.6875, 0.6875, 0.6982, 0.6875, 0.6982, 0.6875, 0.6875, 0.6875, 0.6875, 0.6747, 0.6875, 0.6875, 0.6875, 0.6875, 0.6875, 0.6747, 0.6875, 0.6875, 0.6875, 0.6875, 0.6875, 0.6644, 0.6875, 0.6747, 0.6875, 0.6875, 0.708, 0.6875, 0.6989, 0.6875, 0.6875, 0.6875, 0.6875, 0.6644, 0.6875, 0.6875, 0.6875, 0.6875, 0.6875, 0.6766, 0.708, 0.6875, 0.6989, 0.6875, 0.6989, 0.6875, 0.708, 0.6875, 0.6875, 0.6644, 0.6875, 0.6747, 0.6875, 0.6747, 0.6875, 0.6644, 0.6875, 0.6766, 0.6875, 0.6644, 0.6875, 0.6644, 0.6875, 0.6766, 0.6982, 0.6875, 0.708, 0.6875, 0.708, 0.6875, 0.6982, 0.6875, 0.6875, 0.6747, 0.6875, 0.6644, 0.6875, 0.6644, 0.6875, 0.6747, 0.6875, 0.6644, 0.6875, 0.6766, 0.6875, 0.6766, 0.6875, 0.6644, 0.708, 0.6875, 0.6982, 0.6875, 0.6982, 0.6875, 0.708, 0.6875, 0.6982, 0.6875, 0.6875, 0.6875, 0.6875, 0.6875, 0.6982, 0.6875, 0.6875, 0.6766, 0.6875, 0.6875, 0.6875, 0.6875, 0.6875, 0.6766, 0.6875, 0.6875, 0.6875, 0.6747, 0.6875, 0.6747, 0.6875, 0.6875, 0.6875, 0.6875, 0.6989, 0.6875, 0.6989, 0.6875, 0.6875, 0.6875, 0.6989, 0.6875, 0.708, 0.6875, 0.708, 0.6875, 0.6989, 0.6875, 0.6875, 0.6875, 0.6875, 0.6747, 0.6875, 0.6644, 0.6875, 0.6875, 0.6875, 0.6875, 0.6989, 0.6875, 0.708, 0.6875, 0.6875, 0.6875, 0.6875, 0.6875, 0.708, 0.6875, 0.6982, 0.6875, 0.6875, 0.6875, 0.6875, 0.6875, 0.6875, 0.6644, 0.6875, 0.6766, 0.6875, 0.6875])
me_cube_004.materials.append(mat_material)
me_cube_004.use_mirror_vertex_groups = False
me_cube_004.update()

# ---- objects
ob_cube = bpy.data.objects.new('Cube', me_cube)
ob_cube_001 = bpy.data.objects.new('Cube.001', me_cube_001)
ob_cube_002 = bpy.data.objects.new('Cube.002', me_cube_002)
ob_cube_003 = bpy.data.objects.new('Cube.003', me_cube_003)
ob_cube_004 = bpy.data.objects.new('Cube.004', me_cube_004)

# ---- transforms, parenting, visibility, modifiers, constraints
ob_cube.location = (0.0, 0.0, 0.0)
ob_cube.lock_rotations_4d = False
ob_cube.empty_display_type = 'ARROWS'
ob_cube.lineart.crease_threshold = 0.0
_m = ob_cube.modifiers.new('Mirror', 'MIRROR')
_m.use_clip = True
ob_cube_001.location = (0.0, 0.0, 0.0)
ob_cube_001.lock_rotations_4d = False
ob_cube_001.empty_display_type = 'ARROWS'
ob_cube_001.lineart.crease_threshold = 0.0
_m = ob_cube_001.modifiers.new('Array', 'ARRAY')
_m.count = 5
_m.relative_offset_displace = (0.8, 0.0, 0.0)
_m = ob_cube_001.modifiers.new('Mirror', 'MIRROR')
_m.use_clip = True
ob_cube_002.location = (0.0, 0.0, -0.2897)
ob_cube_002.lock_rotations_4d = False
ob_cube_002.empty_display_type = 'ARROWS'
ob_cube_002.lineart.crease_threshold = 0.0
_m = ob_cube_002.modifiers.new('Mirror', 'MIRROR')
_m.use_clip = True
ob_cube_003.location = (0.0, 0.1546, -2.492)
ob_cube_003.lock_rotations_4d = False
ob_cube_003.empty_display_type = 'ARROWS'
ob_cube_003.lineart.crease_threshold = 0.0
_m = ob_cube_003.modifiers.new('Array', 'ARRAY')
_m.count = 5
_m.relative_offset_displace = (0.0, 0.0, -0.8)
_m = ob_cube_003.modifiers.new('Mirror', 'MIRROR')
_m.use_clip = True
ob_cube_004.location = (0.0, 0.0, -0.2897)
ob_cube_004.lock_rotations_4d = False
ob_cube_004.empty_display_type = 'ARROWS'
ob_cube_004.lineart.crease_threshold = 0.0
_m = ob_cube_004.modifiers.new('Mirror', 'MIRROR')
_m.use_clip = True

# ---- collection membership
col_collection.objects.link(ob_cube)
col_collection.objects.link(ob_cube_001)
col_collection.objects.link(ob_cube_002)
col_collection.objects.link(ob_cube_003)
col_collection.objects.link(ob_cube_004)

# ---- scene / render settings (as saved in the file)
scene.frame_start = 1; scene.frame_end = 250; scene.frame_set(1)
scene.render.engine = 'BLENDER_EEVEE_NEXT'
bpy.context.view_layer.update()

# ---- added for rendering (the .blend has no active camera and no usable light): camera, sun
cam_auto = bpy.data.cameras.new('AutoCamera')
cam_auto.lens = 50.0
cam_auto.sensor_width = 36.0
cam_auto.clip_end = 1000.0
ob_auto_camera = bpy.data.objects.new('AutoCamera', cam_auto)
scene.collection.objects.link(ob_auto_camera)
ob_auto_camera.location = (15.5814, -18.6915, 9.56987)
ob_auto_camera.rotation_euler = (1.09748, -7.21219e-08, 0.694738)
scene.camera = ob_auto_camera
light_auto_sun = bpy.data.lights.new('AutoSun', 'SUN')
light_auto_sun.energy = 3.0
light_auto_sun.angle = 0.0523599
ob_auto_sun = bpy.data.objects.new('AutoSun', light_auto_sun)
scene.collection.objects.link(ob_auto_sun)
ob_auto_sun.rotation_euler = (0.872665, 0.174533, 0.523599)
bpy.context.view_layer.update()
